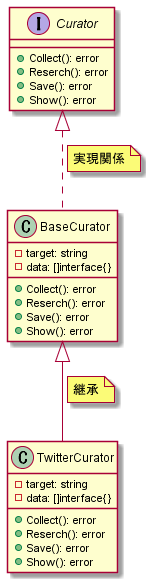

The diagram above was rendered by PlantUML. Its source (embedded in the PNG):
@startuml

interface Curator{
	+ Collect(): error
	+ Reserch(): error
	+ Save(): error
	+ Show(): error
}

class BaseCurator {
    - target: string
    - data: []interface{}
	+ Collect(): error
	+ Reserch(): error
	+ Save(): error
	+ Show(): error
}

class TwitterCurator {
    - target: string
    - data: []interface{}
	+ Collect(): error
	+ Reserch(): error
	+ Save(): error
	+ Show(): error
}

Curator <|.. BaseCurator
note on link
実現関係
end note

BaseCurator <|-- TwitterCurator
note on link
継承
end note
@enduml